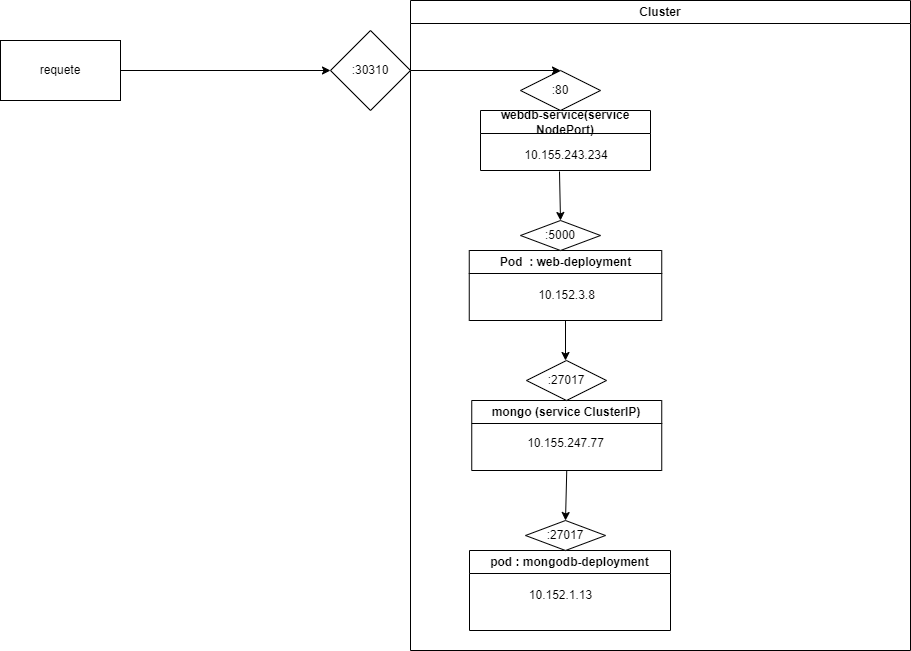

The diagram above was exported from draw.io. Its source (the exported page's mxGraphModel, read from the mxfile embedded in the PNG):
<mxGraphModel dx="1929" dy="425" grid="1" gridSize="10" guides="1" tooltips="1" connect="1" arrows="1" fold="1" page="1" pageScale="1" pageWidth="827" pageHeight="1169" math="0" shadow="0">
  <root>
    <mxCell id="0" />
    <mxCell id="1" parent="0" />
    <mxCell id="TGb0v_Ev0zIkkcW78ou3-4" value="Cluster" style="swimlane;whiteSpace=wrap;html=1;" parent="1" vertex="1">
      <mxGeometry x="130" y="200" width="500" height="650" as="geometry" />
    </mxCell>
    <mxCell id="TGb0v_Ev0zIkkcW78ou3-29" value=":80" style="rhombus;whiteSpace=wrap;html=1;" parent="TGb0v_Ev0zIkkcW78ou3-4" vertex="1">
      <mxGeometry x="110" y="70" width="80" height="40" as="geometry" />
    </mxCell>
    <mxCell id="JbnNprekDsK_f7TAoTuq-1" value="webdb-service(service NodePort)" style="swimlane;whiteSpace=wrap;html=1;" parent="TGb0v_Ev0zIkkcW78ou3-4" vertex="1">
      <mxGeometry x="70" y="110" width="170" height="60" as="geometry" />
    </mxCell>
    <mxCell id="JbnNprekDsK_f7TAoTuq-2" value="10.155.243.234" style="text;html=1;strokeColor=none;fillColor=none;align=center;verticalAlign=middle;whiteSpace=wrap;rounded=0;" parent="JbnNprekDsK_f7TAoTuq-1" vertex="1">
      <mxGeometry x="56.25" y="30" width="60" height="30" as="geometry" />
    </mxCell>
    <mxCell id="JbnNprekDsK_f7TAoTuq-5" value="Pod&amp;nbsp; : web-deployment" style="swimlane;whiteSpace=wrap;html=1;" parent="TGb0v_Ev0zIkkcW78ou3-4" vertex="1">
      <mxGeometry x="58.75" y="250" width="192.5" height="70" as="geometry" />
    </mxCell>
    <mxCell id="JbnNprekDsK_f7TAoTuq-6" value="10.152.3.8" style="text;html=1;align=center;verticalAlign=middle;resizable=0;points=[];autosize=1;strokeColor=none;fillColor=none;" parent="JbnNprekDsK_f7TAoTuq-5" vertex="1">
      <mxGeometry x="57.5" y="30" width="80" height="30" as="geometry" />
    </mxCell>
    <mxCell id="JbnNprekDsK_f7TAoTuq-13" value="" style="endArrow=classic;html=1;rounded=0;exitX=0.5;exitY=1;exitDx=0;exitDy=0;" parent="TGb0v_Ev0zIkkcW78ou3-4" source="JbnNprekDsK_f7TAoTuq-5" edge="1">
      <mxGeometry width="50" height="50" relative="1" as="geometry">
        <mxPoint x="201.25" y="370" as="sourcePoint" />
        <mxPoint x="155" y="360" as="targetPoint" />
      </mxGeometry>
    </mxCell>
    <mxCell id="JbnNprekDsK_f7TAoTuq-15" value="mongo (service ClusterIP)" style="swimlane;whiteSpace=wrap;html=1;" parent="TGb0v_Ev0zIkkcW78ou3-4" vertex="1">
      <mxGeometry x="61.25" y="400" width="190" height="70" as="geometry" />
    </mxCell>
    <mxCell id="JbnNprekDsK_f7TAoTuq-25" value="10.155.247.77" style="text;html=1;align=center;verticalAlign=middle;resizable=0;points=[];autosize=1;strokeColor=none;fillColor=none;" parent="JbnNprekDsK_f7TAoTuq-15" vertex="1">
      <mxGeometry x="43.75" y="28" width="100" height="30" as="geometry" />
    </mxCell>
    <mxCell id="JbnNprekDsK_f7TAoTuq-16" value=":27017" style="rhombus;whiteSpace=wrap;html=1;" parent="TGb0v_Ev0zIkkcW78ou3-4" vertex="1">
      <mxGeometry x="116" y="360" width="80" height="40" as="geometry" />
    </mxCell>
    <mxCell id="JbnNprekDsK_f7TAoTuq-18" value=":5000" style="rhombus;whiteSpace=wrap;html=1;" parent="TGb0v_Ev0zIkkcW78ou3-4" vertex="1">
      <mxGeometry x="110" y="220" width="80" height="30" as="geometry" />
    </mxCell>
    <mxCell id="JbnNprekDsK_f7TAoTuq-19" value="" style="endArrow=classic;html=1;rounded=0;exitX=0.379;exitY=1.033;exitDx=0;exitDy=0;exitPerimeter=0;entryX=0.5;entryY=0;entryDx=0;entryDy=0;" parent="TGb0v_Ev0zIkkcW78ou3-4" source="JbnNprekDsK_f7TAoTuq-2" target="JbnNprekDsK_f7TAoTuq-18" edge="1">
      <mxGeometry width="50" height="50" relative="1" as="geometry">
        <mxPoint x="320" y="220" as="sourcePoint" />
        <mxPoint x="370" y="170" as="targetPoint" />
      </mxGeometry>
    </mxCell>
    <mxCell id="JbnNprekDsK_f7TAoTuq-20" value="pod : mongodb-deployment" style="swimlane;whiteSpace=wrap;html=1;" parent="TGb0v_Ev0zIkkcW78ou3-4" vertex="1">
      <mxGeometry x="59" y="550" width="201" height="80" as="geometry" />
    </mxCell>
    <mxCell id="JbnNprekDsK_f7TAoTuq-26" value="10.152.1.13" style="text;html=1;align=center;verticalAlign=middle;resizable=0;points=[];autosize=1;strokeColor=none;fillColor=none;" parent="JbnNprekDsK_f7TAoTuq-20" vertex="1">
      <mxGeometry x="46" y="30" width="90" height="30" as="geometry" />
    </mxCell>
    <mxCell id="JbnNprekDsK_f7TAoTuq-21" value=":27017" style="rhombus;whiteSpace=wrap;html=1;" parent="TGb0v_Ev0zIkkcW78ou3-4" vertex="1">
      <mxGeometry x="115" y="520" width="80" height="30" as="geometry" />
    </mxCell>
    <mxCell id="JbnNprekDsK_f7TAoTuq-23" value="" style="endArrow=classic;html=1;rounded=0;exitX=0.5;exitY=1;exitDx=0;exitDy=0;entryX=0.5;entryY=0;entryDx=0;entryDy=0;" parent="TGb0v_Ev0zIkkcW78ou3-4" source="JbnNprekDsK_f7TAoTuq-15" target="JbnNprekDsK_f7TAoTuq-21" edge="1">
      <mxGeometry width="50" height="50" relative="1" as="geometry">
        <mxPoint x="210" y="530" as="sourcePoint" />
        <mxPoint x="156" y="510" as="targetPoint" />
      </mxGeometry>
    </mxCell>
    <mxCell id="JbnNprekDsK_f7TAoTuq-24" value="" style="endArrow=classic;html=1;rounded=0;entryX=0.5;entryY=0;entryDx=0;entryDy=0;" parent="TGb0v_Ev0zIkkcW78ou3-4" target="TGb0v_Ev0zIkkcW78ou3-29" edge="1">
      <mxGeometry width="50" height="50" relative="1" as="geometry">
        <mxPoint y="70" as="sourcePoint" />
        <mxPoint x="90" y="50" as="targetPoint" />
      </mxGeometry>
    </mxCell>
    <mxCell id="TGb0v_Ev0zIkkcW78ou3-13" value="requete" style="rounded=0;whiteSpace=wrap;html=1;" parent="1" vertex="1">
      <mxGeometry x="-280" y="240" width="120" height="60" as="geometry" />
    </mxCell>
    <mxCell id="TGb0v_Ev0zIkkcW78ou3-15" value=":30310" style="rhombus;whiteSpace=wrap;html=1;" parent="1" vertex="1">
      <mxGeometry x="50" y="230" width="80" height="80" as="geometry" />
    </mxCell>
    <mxCell id="TGb0v_Ev0zIkkcW78ou3-18" value="" style="endArrow=classic;html=1;rounded=0;exitX=1;exitY=0.5;exitDx=0;exitDy=0;entryX=0;entryY=0.5;entryDx=0;entryDy=0;" parent="1" source="TGb0v_Ev0zIkkcW78ou3-13" target="TGb0v_Ev0zIkkcW78ou3-15" edge="1">
      <mxGeometry width="50" height="50" relative="1" as="geometry">
        <mxPoint x="-110" y="340" as="sourcePoint" />
        <mxPoint x="-60" y="290" as="targetPoint" />
      </mxGeometry>
    </mxCell>
  </root>
</mxGraphModel>